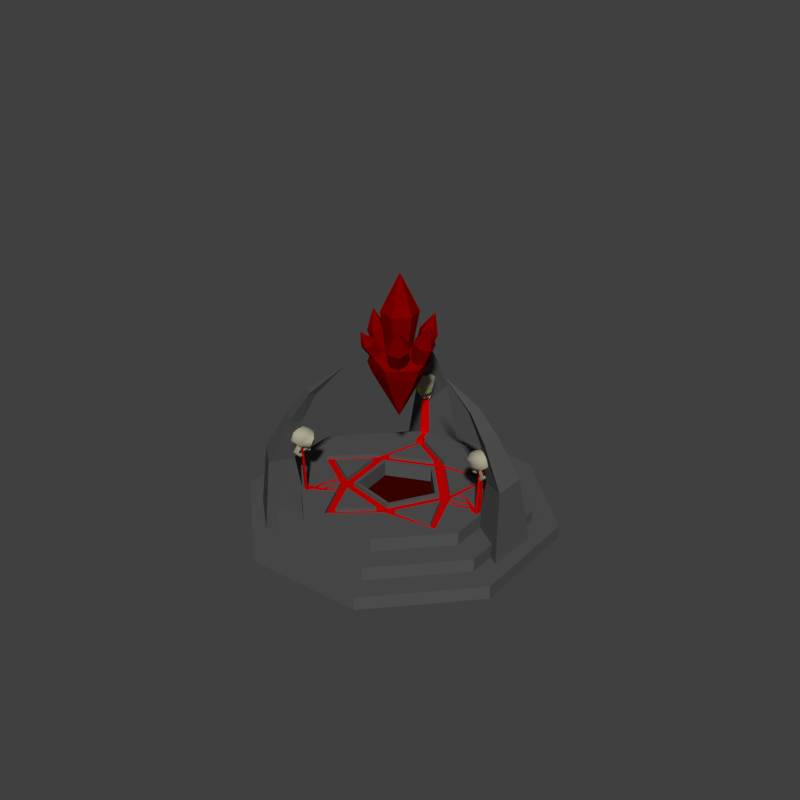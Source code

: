 # Source: Blood_altar_1.blend  (saved by Blender 3.3.6; exported with 4.5.12 LTS)
import bpy
from mathutils import Matrix  # noqa: F401  (used for matrix-valued properties, if any)

bpy.ops.wm.read_factory_settings(use_empty=True)
scene = bpy.context.scene
scene.name = 'Scene'

# ---- collections
col_collection_1 = bpy.data.collections.new('Collection 1'); scene.collection.children.link(col_collection_1)

# ---- materials (node trees are filled in below, after node groups)
mat_material_002 = bpy.data.materials.new('Material.002')
mat_material_002.alpha_threshold = 0.0
mat_material_002.use_transparent_shadow = False
mat_material_002.diffuse_color = (0.09084, 0.09084, 0.09084, 1.0)
mat_material_002.roughness = 0.5
mat_material_002.specular_intensity = 0.1649
mat_material_002.line_color = (0.0, 0.0, 0.0, 1.0)
mat_material_001 = bpy.data.materials.new('Material.001')
mat_material_001.alpha_threshold = 0.0
mat_material_001.use_transparent_shadow = False
mat_material_001.diffuse_color = (0.2203, 0.0, 0.0, 1.0)
mat_material_001.roughness = 0.5
mat_material_001.specular_intensity = 1.0
mat_material_001.line_color = (0.0, 0.0, 0.0, 0.7751)
mat_blood = bpy.data.materials.new('Blood')
mat_blood.alpha_threshold = 0.0
mat_blood.use_transparent_shadow = False
mat_blood.diffuse_color = (0.6117, 0.0, 0.0, 1.0)
mat_blood.roughness = 0.5
mat_blood.specular_intensity = 0.1784
mat_blood.line_color = (0.0, 0.0, 0.0, 1.0)
mat_black = bpy.data.materials.new('black')
mat_black.alpha_threshold = 0.0
mat_black.use_transparent_shadow = False
mat_black.diffuse_color = (0.05495, 0.001066, 0.0, 1.0)
mat_black.roughness = 0.5
mat_black.specular_intensity = 0.06757
mat_bone = bpy.data.materials.new('Bone')
mat_bone.alpha_threshold = 0.0
mat_bone.use_transparent_shadow = False
mat_bone.diffuse_color = (0.4109, 0.3859, 0.2789, 1.0)
mat_bone.roughness = 0.5
mat_bone.specular_intensity = 0.0
mat_bone.line_color = (0.0, 0.0, 0.0, 1.0)
mat_eyes = bpy.data.materials.new('eyes')
mat_eyes.alpha_threshold = 0.0
mat_eyes.use_transparent_shadow = False
mat_eyes.diffuse_color = (0.2187, 1.0, 0.0, 1.0)
mat_eyes.roughness = 0.5

# ---- material node trees

# ---- world
world_world = bpy.data.worlds.new('World'); scene.world = world_world
world_world.color = (0.05088, 0.05088, 0.05088)
world_world.use_sun_shadow = False
world_world.sun_shadow_jitter_overblur = 0.0
world_world.cycles.sampling_method = 'MANUAL'
world_world.cycles.sample_map_resolution = 256

# ---- meshes
me_circle_001 = bpy.data.meshes.new('Circle.001')
me_circle_001.from_pydata([(-0.53, 1.649, 4.87), (-0.6692, 2.763, 4.132), (-1.059, 2.637, 4.132), (-0.8076, 2.501, 3.998), (-0.7344, 3.357, 3.381), (-1.346, 3.159, 3.381), (-0.9364, 2.906, 3.153), (-0.7688, 4.05, 2.183), (-1.732, 3.738, 2.183), (-1.012, 3.143, 1.999), (-0.5078, 4.34, 0.1069), (-2.113, 3.82, 0.1069), (-0.9205, 2.848, 0.1069), (2.749, -0.2359, 0.1069), (4.122, 0.4573, 0.1069), (3.943, -1.221, 0.1069), (3.056, -0.2728, 1.999), (3.893, 0.1424, 2.183), (3.785, -0.8644, 2.183), (2.808, -0.245, 3.153), (3.206, 0.0262, 3.381), (3.138, -0.6133, 3.381), (2.386, -0.1978, 3.998), (2.612, -0.02346, 4.132), (2.569, -0.4309, 4.132), (1.495, -0.1042, 4.87), (-1.182, -0.9818, 4.87), (-2.137, -1.572, 4.132), (-1.86, -1.874, 4.132), (-1.841, -1.589, 3.998), (-2.65, -1.878, 3.381), (-2.216, -2.352, 3.381), (-2.156, -1.874, 3.153), (-3.267, -2.198, 2.183), (-2.582, -2.944, 2.183), (-2.34, -2.042, 1.999), (-3.638, -2.081, 0.1069), (-2.498, -3.325, 0.1069), (-2.11, -1.836, 0.1069)], [], [(3, 0, 1), (2, 0, 1), (2, 0, 3), (4, 6, 3, 1), (4, 5, 2, 1), (6, 5, 2, 3), (7, 9, 6, 4), (7, 8, 5, 4), (9, 8, 5, 6), (12, 10, 7, 9), (11, 10, 7, 8), (11, 12, 9, 8), (14, 13, 16, 17), (14, 15, 18, 17), (13, 15, 18, 16), (16, 17, 20, 19), (18, 17, 20, 21), (18, 16, 19, 21), (19, 20, 23, 22), (21, 20, 23, 24), (21, 19, 22, 24), (22, 23, 25), (24, 23, 25), (24, 22, 25), (27, 29, 26), (27, 28, 26), (29, 28, 26), (30, 32, 29, 27), (30, 31, 28, 27), (32, 31, 28, 29), (33, 35, 32, 30), (33, 34, 31, 30), (35, 34, 31, 32), (38, 36, 33, 35), (37, 36, 33, 34), (37, 38, 35, 34)])
me_circle_001.materials.append(mat_material_002)
me_circle_001.use_remesh_preserve_volume = False
me_circle_001.use_remesh_preserve_attributes = False
me_circle_001.use_mirror_vertex_groups = False
me_circle_001.update()
me_circle_002 = bpy.data.meshes.new('Circle.002')
me_circle_002.from_pydata([(0.14, 0.1452, 0.3168), (0.1928, -0.05188, 0.3168), (0.04858, -0.1961, 0.3168), (-0.1485, -0.1433, 0.3168), (-0.2013, 0.05372, 0.3168), (-0.05702, 0.198, 0.3168), (0.2884, -0.07749, 0.8697), (0.21, 0.2151, 0.8697), (0.07419, -0.2917, 0.8697), (-0.2184, -0.2133, 0.8697), (-0.2968, 0.07933, 0.8697), (-0.08262, 0.2935, 0.8697), (-0.004217, 0.0009199, 1.487), (0.6249, -0.0639, 0.8121), (0.4429, 0.1456, 0.5282), (0.33, 0.01538, 0.5584), (0.3731, -0.1491, 0.5173), (0.5291, -0.1834, 0.4459), (0.5989, 0.1112, 0.4568), (0.642, -0.05327, 0.4156), (0.3151, 0.1479, 0.1924), (0.2315, 0.05144, 0.2148), (0.2634, -0.07041, 0.1843), (0.3789, -0.09584, 0.1314), (0.4626, 0.0005853, 0.109), (0.4307, 0.1224, 0.1395), (-0.3064, 0.07981, 0.1906), (-0.2774, -0.03147, 0.1974), (-0.3567, -0.1129, 0.1789), (-0.4651, -0.08311, 0.1536), (-0.4941, 0.02816, 0.1469), (-0.4148, 0.1096, 0.1654), (-0.3114, -0.0419, 0.5148), (-0.3506, 0.1083, 0.5056), (-0.4185, -0.1519, 0.4898), (-0.5648, -0.1116, 0.4557), (-0.604, 0.0386, 0.4465), (-0.4969, 0.1486, 0.4715), (-0.5297, -0.001653, 0.7892), (-0.5685, 0.5241, 0.5874), (-0.3893, 0.5226, 0.3677), (-0.4659, 0.4275, 0.3414), (-0.4657, 0.3253, 0.4133), (-0.3888, 0.3183, 0.5116), (-0.3125, 0.5156, 0.466), (-0.3122, 0.4134, 0.5379), (-0.1786, 0.3637, 0.1527), (-0.2354, 0.2933, 0.1332), (-0.2352, 0.2176, 0.1865), (-0.1783, 0.2124, 0.2593), (-0.1216, 0.2829, 0.2788), (-0.1217, 0.3585, 0.2255), (0.1949, -0.1092, 0.1992), (0.286, -0.1923, 0.125), (0.2441, -0.3224, 0.07957), (0.1111, -0.3693, 0.1084), (0.01994, -0.2862, 0.1827), (0.06184, -0.1561, 0.2281), (0.4623, -0.3358, 0.4532), (0.3393, -0.2235, 0.5534), (0.4058, -0.5114, 0.3918), (0.2261, -0.5747, 0.4308), (0.1031, -0.4625, 0.531), (0.1597, -0.2869, 0.5923), (0.4124, -0.559, 0.8303), (0.2881, 0.4916, 0.7751), (0.1192, 0.5012, 0.4653), (0.09095, 0.3567, 0.5153), (0.2074, 0.2542, 0.5267), (0.3521, 0.2963, 0.4881), (0.2638, 0.5433, 0.4268), (0.3803, 0.4409, 0.4382), (0.09692, 0.3818, 0.17), (0.07602, 0.2748, 0.2069), (0.1623, 0.1989, 0.2154), (0.2694, 0.2301, 0.1869), (0.2903, 0.3371, 0.1499), (0.2041, 0.413, 0.1414), (-0.09774, -0.2632, 0.2771), (-0.08583, -0.3939, 0.2543), (-0.1413, -0.4453, 0.2126), (-0.2233, -0.4203, 0.2014), (-0.2352, -0.2897, 0.2242), (-0.1797, -0.2383, 0.2659), (-0.1165, -0.5055, 0.464), (-0.1523, -0.4024, 0.5052), (-0.1915, -0.5749, 0.4076), (-0.3021, -0.5412, 0.3925), (-0.3378, -0.4381, 0.4338), (-0.2629, -0.3687, 0.4901), (-0.2866, -0.5747, 0.6546), (-0.1413, 0.4766, 0.06983), (-0.4896, 0.1284, 0.06983), (-0.3621, -0.3473, 0.06983), (0.1136, -0.4748, 0.06983), (0.4618, -0.1265, 0.06983), (0.3344, 0.3492, 0.06983), (0.287, 0.3018, -0.1102), (-0.124, 0.4119, -0.1102), (-0.4249, 0.1111, -0.1102), (-0.3148, -0.3, -0.1102), (0.09627, -0.4101, -0.1102), (0.3972, -0.1092, -0.1102), (-0.01387, 0.0009199, -0.8902)], [], [(1, 0, 7, 6), (2, 1, 6, 8), (3, 2, 8, 9), (4, 3, 9, 10), (5, 4, 10, 11), (0, 5, 11, 7), (6, 7, 12), (8, 6, 12), (9, 8, 12), (10, 9, 12), (11, 10, 12), (7, 11, 12), (18, 14, 13), (14, 15, 13), (15, 16, 13), (16, 17, 13), (17, 19, 13), (19, 18, 13), (25, 20, 14, 18), (20, 21, 15, 14), (21, 22, 16, 15), (22, 23, 17, 16), (23, 24, 19, 17), (24, 25, 18, 19), (27, 26, 33, 32), (28, 27, 32, 34), (29, 28, 34, 35), (30, 29, 35, 36), (31, 30, 36, 37), (26, 31, 37, 33), (32, 33, 38), (34, 32, 38), (35, 34, 38), (36, 35, 38), (37, 36, 38), (33, 37, 38), (44, 40, 39), (40, 41, 39), (41, 42, 39), (42, 43, 39), (43, 45, 39), (45, 44, 39), (51, 46, 40, 44), (46, 47, 41, 40), (47, 48, 42, 41), (48, 49, 43, 42), (49, 50, 45, 43), (50, 51, 44, 45), (53, 52, 59, 58), (54, 53, 58, 60), (55, 54, 60, 61), (56, 55, 61, 62), (57, 56, 62, 63), (52, 57, 63, 59), (58, 59, 64), (60, 58, 64), (61, 60, 64), (62, 61, 64), (63, 62, 64), (59, 63, 64), (70, 66, 65), (66, 67, 65), (67, 68, 65), (68, 69, 65), (69, 71, 65), (71, 70, 65), (77, 72, 66, 70), (72, 73, 67, 66), (73, 74, 68, 67), (74, 75, 69, 68), (75, 76, 71, 69), (76, 77, 70, 71), (79, 78, 85, 84), (80, 79, 84, 86), (81, 80, 86, 87), (82, 81, 87, 88), (83, 82, 88, 89), (78, 83, 89, 85), (84, 85, 90), (86, 84, 90), (87, 86, 90), (88, 87, 90), (89, 88, 90), (85, 89, 90), (91, 96, 97, 98), (91, 92, 99, 98), (92, 93, 100, 99), (93, 94, 101, 100), (94, 95, 102, 101), (95, 96, 97, 102), (98, 97, 103), (98, 99, 103), (99, 100, 103), (100, 101, 103), (101, 102, 103), (102, 97, 103), (29, 30, 92, 93), (30, 31, 92), (28, 29, 93), (81, 94, 93), (81, 82, 93), (80, 81, 94), (54, 95, 94), (54, 55, 94), (55, 80, 94), (55, 79, 80), (55, 56, 79), (28, 93, 82), (27, 28, 82), (27, 82, 83), (46, 91, 47), (47, 91, 92), (31, 47, 92), (77, 96, 91), (72, 77, 91), (46, 51, 91), (51, 72, 91), (31, 48, 47), (26, 48, 31), (51, 73, 72), (76, 96, 77), (24, 96, 95), (24, 25, 96), (20, 25, 96), (75, 96, 76), (20, 96, 75), (23, 24, 95), (53, 54, 95), (23, 53, 95), (50, 73, 51), (5, 50, 49), (4, 5, 49), (26, 49, 48), (4, 49, 26), (4, 26, 27), (3, 4, 27), (3, 27, 83), (56, 57, 79), (57, 78, 79), (3, 83, 78), (2, 3, 78), (2, 78, 57), (5, 73, 50), (0, 73, 5), (0, 74, 73), (20, 75, 74), (20, 74, 21), (0, 21, 74), (22, 53, 23), (22, 52, 53), (21, 52, 22), (0, 52, 21), (0, 1, 52), (1, 57, 52), (1, 2, 57)])
me_circle_002.materials.append(mat_material_001)
me_circle_002.use_remesh_preserve_volume = False
me_circle_002.use_remesh_preserve_attributes = False
me_circle_002.use_mirror_vertex_groups = False
me_circle_002.update()
me_circle_004 = bpy.data.meshes.new('Circle.004')
me_circle_004.from_pydata([(0.5443, 0.2069, 0.006901), (0.6862, 0.006523, 0.006901), (0.4631, -0.09604, 0.006901), (-0.4491, 0.1484, 0.006901), (-0.591, 0.3487, 0.006901), (-0.3679, 0.4513, 0.006901), (0.4802, 0.5149, 7.342), (0.5795, 0.3746, 7.342), (0.4233, 0.3028, 7.342), (-0.2152, 0.4739, 7.342), (-0.3145, 0.6142, 7.342), (-0.1584, 0.686, 7.342)], [], [(1, 0, 6, 7), (2, 1, 7, 8), (3, 2, 8, 9), (4, 3, 9, 10), (5, 4, 10, 11), (5, 0, 6, 11)])
me_circle_004.materials.append(mat_blood)
me_circle_004.use_remesh_preserve_volume = False
me_circle_004.use_remesh_preserve_attributes = False
me_circle_004.use_mirror_vertex_groups = False
me_circle_004.update()
me_circle_005 = bpy.data.meshes.new('Circle.005')
me_circle_005.from_pydata([(0.5443, 0.2069, 0.006901), (0.6862, 0.006523, 0.006901), (0.4631, -0.09604, 0.006901), (-0.4491, 0.1484, 0.006901), (-0.591, 0.3487, 0.006901), (-0.3679, 0.4513, 0.006901), (0.4802, 0.5149, 7.342), (0.5795, 0.3746, 7.342), (0.4233, 0.3028, 7.342), (-0.2152, 0.4739, 7.342), (-0.3145, 0.6142, 7.342), (-0.1584, 0.686, 7.342)], [], [(1, 0, 6, 7), (2, 1, 7, 8), (3, 2, 8, 9), (4, 3, 9, 10), (5, 4, 10, 11), (5, 0, 6, 11)])
me_circle_005.materials.append(mat_blood)
me_circle_005.use_remesh_preserve_volume = False
me_circle_005.use_remesh_preserve_attributes = False
me_circle_005.use_mirror_vertex_groups = False
me_circle_005.update()
me_circle_003 = bpy.data.meshes.new('Circle.003')
me_circle_003.from_pydata([(0.5443, 0.2069, 0.006901), (0.6862, 0.006523, 0.006901), (0.4631, -0.09604, 0.006901), (-0.4491, 0.1484, 0.006901), (-0.591, 0.3487, 0.006901), (-0.3679, 0.4513, 0.006901), (0.4802, 0.5149, 7.342), (0.5795, 0.3746, 7.342), (0.4233, 0.3028, 7.342), (-0.2152, 0.4739, 7.342), (-0.3145, 0.6142, 7.342), (-0.1584, 0.686, 7.342)], [], [(1, 0, 6, 7), (2, 1, 7, 8), (3, 2, 8, 9), (4, 3, 9, 10), (5, 4, 10, 11), (5, 0, 6, 11)])
me_circle_003.materials.append(mat_blood)
me_circle_003.use_remesh_preserve_volume = False
me_circle_003.use_remesh_preserve_attributes = False
me_circle_003.use_mirror_vertex_groups = False
me_circle_003.update()
me_plane_001 = bpy.data.meshes.new('Plane.001')
me_plane_001.from_pydata([(1.0, 1.0, 0.0), (1.0, -1.0, 0.0), (-1.0, -1.0, 0.0), (-1.0, 1.0, 0.0), (0.004656, -3.252, 8.05e-08), (-1.497, -2.962, 7.721e-08), (-1.597, -5.289, 1.84e-07), (-1.06, -4.626, 1.536e-07), (0.6572, -2.121, 3.861e-08), (1.468, -3.414, 9.794e-08), (0.6799, -4.063, 1.263e-07), (1.64, -4.093, 1.456e-07), (1.356, -4.939, 1.74e-07), (1.356, -4.939, -0.1789), (1.64, -4.093, -0.1789), (0.6799, -4.063, -0.1789), (1.468, -3.414, -0.1789), (0.6572, -2.121, -0.1789), (-1.06, -4.626, -0.1789), (-1.597, -5.289, -0.1789), (-1.497, -2.962, -0.1789), (0.004656, -3.252, -0.1789), (-1.0, 1.0, -0.1789), (-1.0, -1.0, -0.1789), (1.0, -1.0, -0.1789), (1.0, 1.0, -0.1789), (1.356, -4.939, -1.949), (0.6799, -4.063, -1.949), (0.004656, -3.252, -1.949), (-1.06, -4.626, -1.949), (-1.597, -5.289, -1.949), (1.471, -4.592, -0.01283), (1.471, -4.592, -2.015), (0.7854, -3.681, -2.015), (0.02136, -2.763, -2.015), (-1.183, -4.319, -2.015), (-1.579, -4.891, -2.015), (-1.579, -4.891, -0.01283)], [], [(0, 3, 2, 1), (7, 4, 5), (8, 2, 5), (4, 8, 5), (8, 1, 2), (8, 4, 10, 9), (9, 10, 12, 11), (9, 11, 14, 16), (12, 10, 15, 13), (8, 9, 16, 17), (10, 4, 21, 15), (1, 8, 17, 24), (4, 7, 18, 21), (5, 2, 23, 20), (2, 3, 22, 23), (3, 0, 25, 22), (0, 1, 24, 25), (23, 22, 25, 24), (20, 21, 18), (20, 23, 17), (20, 17, 21), (23, 24, 17), (15, 21, 17, 16), (13, 15, 16, 14), (5, 6, 7), (5, 20, 19, 6), (18, 19, 20), (15, 13, 26, 27), (21, 15, 27, 28), (18, 21, 28, 29), (19, 18, 29, 30), (26, 13, 31, 32), (27, 26, 32, 33), (28, 27, 33, 34), (29, 28, 34, 35), (30, 29, 35, 36), (19, 30, 36, 37)])
me_plane_001.materials.append(mat_blood)
me_plane_001.use_remesh_preserve_volume = False
me_plane_001.use_remesh_preserve_attributes = False
me_plane_001.use_mirror_vertex_groups = False
me_plane_001.update()
me_plane_000 = bpy.data.meshes.new('Plane.000')
me_plane_000.from_pydata([(1.071, 1.014, 0.0), (1.0, -1.0, 0.0), (-1.0, -1.0, 0.0), (-1.329, 1.003, 0.0), (-0.5555, -2.754, 8.05e-08), (-2.057, -2.682, 7.721e-08), (-3.068, -5.008, 1.84e-07), (-2.157, -5.008, 1.84e-07), (-2.864, -5.55, 2.384e-07), (-2.316, -5.734, 2.384e-07), (-1.589, -4.346, 1.536e-07), (-0.4931, -5.687, 1.911e-07), (-0.7242, -6.221, 2.156e-07), (0.4147, -7.602, 2.521e-07), (0.03697, -7.768, 2.695e-07), (0.5715, -9.753, 3.204e-07), (0.8026, -9.726, 3.129e-07), (-3.195, -6.835, 2.98e-07), (-2.831, -6.958, 2.98e-07), (-3.503, -7.865, 3.502e-07), (-3.304, -7.972, 3.502e-07), (0.09697, -1.841, 3.861e-08), (0.9077, -3.134, 9.794e-08), (0.2442, -3.752, 1.263e-07), (1.766, -4.365, 1.456e-07), (0.8892, -4.596, 1.74e-07), (1.59, -6.321, 2.355e-07), (2.209, -6.158, 2.155e-07), (-2.574, -6.346, 2.682e-07), (-2.137, -7.665, 2.98e-07), (-1.865, -7.472, 2.831e-07), (-1.892, -8.611, 3.353e-07), (-1.82, -8.652, 3.278e-07), (1.631, -8.413, 2.916e-07), (2.062, -8.299, 2.776e-07), (2.376, -9.538, 3.278e-07), (2.103, -9.578, 3.427e-07), (2.306, -7.642, 2.466e-07), (3.233, -8.37, 2.787e-07), (2.996, -8.645, 2.948e-07), (3.389, -9.389, 3.278e-07), (3.168, -9.423, 3.353e-07), (3.168, -9.423, -0.1789), (3.389, -9.389, -0.1789), (2.996, -8.645, -0.1789), (3.233, -8.37, -0.1789), (2.306, -7.642, -0.1789), (2.103, -9.578, -0.1789), (2.376, -9.538, -0.1789), (2.062, -8.299, -0.1789), (1.631, -8.413, -0.1789), (-1.82, -8.652, -0.1789), (-1.892, -8.611, -0.1789), (-1.865, -7.472, -0.1789), (-2.137, -7.665, -0.1789), (-2.574, -6.346, -0.1789), (2.209, -6.158, -0.1789), (1.59, -6.321, -0.1789), (0.8892, -4.596, -0.1789), (1.766, -4.365, -0.1789), (0.2442, -3.752, -0.1789), (0.9077, -3.134, -0.1789), (0.09697, -1.841, -0.1789), (-3.304, -7.972, -0.1789), (-3.503, -7.865, -0.1789), (-2.831, -6.958, -0.1789), (-3.195, -6.835, -0.1789), (0.8026, -9.726, -0.1789), (0.5715, -9.753, -0.1789), (0.03697, -7.768, -0.1789), (0.4147, -7.602, -0.1789), (-0.7242, -6.221, -0.1789), (-0.4931, -5.687, -0.1789), (-1.589, -4.346, -0.1789), (-2.316, -5.734, -0.1789), (-2.864, -5.55, -0.1789), (-2.157, -5.008, -0.1789), (-3.068, -5.008, -0.1789), (-2.057, -2.682, -0.1789), (-0.5555, -2.754, -0.1789), (-1.329, 1.003, -0.1789), (-1.0, -1.0, -0.1789), (1.0, -1.0, -0.1789), (1.071, 1.014, -0.1789), (3.168, -9.423, 3.353e-07), (3.168, -9.423, -1.636), (3.389, -9.389, -1.636), (2.103, -9.578, -1.636), (2.376, -9.538, -1.636), (-1.82, -8.652, -1.636), (-1.892, -8.611, -1.636), (-3.304, -7.972, -1.636), (-3.503, -7.865, -1.636), (0.8026, -9.726, -1.636), (0.5715, -9.753, -1.636), (3.138, -9.27, -0.1789), (3.359, -9.237, -0.1789), (2.074, -9.425, -0.1789), (2.346, -9.385, -0.1789), (-1.85, -8.5, -0.1789), (-1.922, -8.459, -0.1789), (-3.334, -7.819, -0.1789), (-3.533, -7.712, -0.1789), (0.7727, -9.573, -0.1789), (0.5416, -9.6, -0.1789), (3.359, -9.237, -1.636), (3.138, -9.27, -1.636), (2.346, -9.385, -1.636), (2.074, -9.425, -1.636), (-1.85, -8.5, -1.636), (-1.922, -8.459, -1.636), (-3.334, -7.819, -1.636), (-3.533, -7.712, -1.636), (0.7727, -9.573, -1.636), (0.5416, -9.6, -1.636)], [], [(0, 3, 2, 1), (7, 6, 8, 9), (10, 5, 6), (7, 10, 6), (10, 4, 5), (10, 7, 12, 11), (11, 12, 14, 13), (13, 14, 15, 16), (18, 17, 19, 20), (21, 2, 5), (4, 21, 5), (21, 1, 2), (21, 4, 23, 22), (22, 23, 25, 24), (24, 25, 26, 27), (28, 8, 17), (18, 28, 17), (28, 9, 8), (28, 18, 29, 30), (30, 29, 31, 32), (34, 33, 36, 35), (37, 26, 33), (34, 37, 33), (37, 27, 26), (37, 34, 39, 38), (38, 39, 84, 40), (38, 40, 43, 45), (40, 84, 42, 43), (41, 39, 44, 42), (37, 38, 45, 46), (39, 34, 49, 44), (27, 37, 46, 56), (34, 35, 48, 49), (35, 36, 47, 48), (36, 33, 50, 47), (33, 26, 57, 50), (30, 32, 51, 53), (32, 31, 52, 51), (31, 29, 54, 52), (28, 30, 53, 55), (29, 18, 65, 54), (9, 28, 55, 74), (24, 27, 56, 59), (26, 25, 58, 57), (22, 24, 59, 61), (25, 23, 60, 58), (21, 22, 61, 62), (23, 4, 79, 60), (1, 21, 62, 82), (18, 20, 63, 65), (20, 19, 64, 63), (19, 17, 66, 64), (17, 8, 75, 66), (13, 16, 67, 70), (16, 15, 68, 67), (15, 14, 69, 68), (11, 13, 70, 72), (14, 12, 71, 69), (10, 11, 72, 73), (12, 7, 76, 71), (4, 10, 73, 79), (7, 9, 74, 76), (8, 6, 77, 75), (6, 5, 78, 77), (5, 2, 81, 78), (2, 3, 80, 81), (3, 0, 83, 80), (0, 1, 82, 83), (81, 80, 83, 82), (75, 77, 76, 74), (77, 78, 73), (77, 73, 76), (78, 79, 73), (71, 76, 73, 72), (69, 71, 72, 70), (68, 69, 70, 67), (64, 66, 65, 63), (78, 81, 62), (78, 62, 79), (81, 82, 62), (60, 79, 62, 61), (58, 60, 61, 59), (57, 58, 59, 56), (66, 75, 55), (66, 55, 65), (75, 74, 55), (54, 65, 55, 53), (52, 54, 53, 51), (47, 50, 49, 48), (50, 57, 46), (50, 46, 49), (57, 56, 46), (44, 49, 46, 45), (42, 44, 45, 43), (42, 43, 86, 85), (47, 48, 88, 87), (52, 51, 89, 90), (64, 63, 91, 92), (68, 67, 93, 94), (43, 42, 95, 96), (48, 47, 97, 98), (51, 52, 100, 99), (63, 64, 102, 101), (67, 68, 104, 103), (86, 43, 96, 105), (85, 86, 105, 106), (42, 85, 106, 95), (88, 48, 98, 107), (87, 88, 107, 108), (47, 87, 108, 97), (89, 51, 99, 109), (90, 89, 109, 110), (52, 90, 110, 100), (91, 63, 101, 111), (92, 91, 111, 112), (64, 92, 112, 102), (93, 67, 103, 113), (94, 93, 113, 114), (68, 94, 114, 104)])
me_plane_000.materials.append(mat_blood)
me_plane_000.use_remesh_preserve_volume = False
me_plane_000.use_remesh_preserve_attributes = False
me_plane_000.use_mirror_vertex_groups = False
me_plane_000.update()
me_plane_004 = bpy.data.meshes.new('Plane.004')
me_plane_004.from_pydata([(1.112, 0.9928, 0.0), (1.0, -1.0, 0.0), (-1.0, -1.0, 0.0), (-1.166, 0.9761, 0.0), (-0.5555, -2.754, 8.05e-08), (-2.057, -2.682, 7.721e-08), (-3.068, -5.008, 1.84e-07), (-2.157, -5.008, 1.84e-07), (-3.976, -7.232, 2.399e-07), (-3.398, -7.232, 2.399e-07), (-1.589, -4.346, 1.536e-07), (-0.5093, -6.074, 1.911e-07), (-0.7404, -6.607, 2.156e-07), (0.4516, -8.24, 2.521e-07), (0.07386, -8.406, 2.695e-07), (0.2828, -10.5, 3.329e-07), (0.4958, -10.41, 3.231e-07), (-4.105, -9.399, 3.006e-07), (-3.785, -8.629, 3.006e-07), (-3.763, -10.5, 3.824e-07), (-3.536, -10.5, 3.824e-07), (0.09697, -1.841, 3.861e-08), (0.9077, -3.134, 9.794e-08), (0.2442, -3.752, 1.263e-07), (1.766, -4.365, 1.456e-07), (0.8892, -4.596, 1.74e-07), (1.491, -6.688, 2.355e-07), (2.11, -6.524, 2.155e-07), (-3.446, -7.894, 2.703e-07), (-2.651, -9.023, 2.98e-07), (-2.455, -8.752, 2.827e-07), (-1.999, -10.6, 3.466e-07), (-1.821, -10.6, 3.392e-07), (1.192, -7.951, 2.916e-07), (1.623, -7.837, 2.776e-07), (1.859, -9.734, 3.505e-07), (1.617, -9.866, 3.654e-07), (1.867, -7.181, 2.466e-07), (2.794, -7.909, 2.787e-07), (2.557, -8.183, 2.948e-07), (2.953, -9.139, 3.651e-07), (2.756, -9.246, 3.8e-07), (2.756, -9.246, -0.1789), (2.953, -9.139, -0.1789), (2.557, -8.183, -0.1789), (2.794, -7.909, -0.1789), (1.867, -7.181, -0.1789), (1.617, -9.866, -0.1789), (1.859, -9.734, -0.1789), (1.623, -7.837, -0.1789), (1.192, -7.951, -0.1789), (-1.821, -10.6, -0.1789), (-1.999, -10.6, -0.1789), (-2.455, -8.752, -0.1789), (-2.651, -9.023, -0.1789), (-3.446, -7.894, -0.1789), (2.11, -6.524, -0.1789), (1.491, -6.688, -0.1789), (0.8892, -4.596, -0.1789), (1.766, -4.365, -0.1789), (0.2442, -3.752, -0.1789), (0.9077, -3.134, -0.1789), (0.09697, -1.841, -0.1789), (-3.536, -10.5, -0.1789), (-3.763, -10.5, -0.1789), (-3.785, -8.629, -0.1789), (-4.169, -8.629, -0.1789), (0.4958, -10.41, -0.1789), (0.2828, -10.5, -0.1789), (0.07386, -8.406, -0.1789), (0.4516, -8.24, -0.1789), (-0.7404, -6.607, -0.1789), (-0.5093, -6.074, -0.1789), (-1.589, -4.346, -0.1789), (-3.398, -7.232, -0.1789), (-3.976, -7.232, -0.1789), (-2.157, -5.008, -0.1789), (-3.068, -5.008, -0.1789), (-2.057, -2.682, -0.1789), (-0.5555, -2.754, -0.1789), (-1.166, 0.9761, -0.1789), (-1.0, -1.0, -0.1789), (1.0, -1.0, -0.1789), (1.112, 0.9928, -0.1789), (2.756, -9.246, -1.949), (2.953, -9.139, -1.949), (1.617, -9.866, -1.949), (1.859, -9.734, -1.949), (-1.821, -10.6, -1.949), (-1.999, -10.6, -1.949), (-3.536, -10.5, -1.949), (-3.763, -10.5, -1.949), (0.4958, -10.41, -1.949), (0.2828, -10.5, -1.949), (2.713, -9.099, -0.1789), (2.91, -8.993, -0.1789), (1.575, -9.72, -0.1789), (1.816, -9.587, -0.1789), (-1.864, -10.46, -0.1789), (-2.042, -10.46, -0.1789), (-3.579, -10.36, -0.1789), (-3.806, -10.36, -0.1789), (0.4529, -10.26, -0.1789), (0.24, -10.36, -0.1789), (2.91, -8.993, -1.949), (2.713, -9.099, -1.949), (1.816, -9.587, -1.949), (1.575, -9.72, -1.949), (-1.864, -10.46, -1.949), (-2.042, -10.46, -1.949), (-3.579, -10.36, -1.949), (-3.806, -10.36, -1.949), (0.4529, -10.26, -1.949), (0.24, -10.36, -1.949)], [], [(0, 3, 2, 1), (7, 6, 8, 9), (10, 5, 6), (7, 10, 6), (10, 4, 5), (10, 7, 12, 11), (11, 12, 14, 13), (13, 14, 15, 16), (18, 17, 19, 20), (21, 2, 5), (4, 21, 5), (21, 1, 2), (21, 4, 23, 22), (22, 23, 25, 24), (24, 25, 26, 27), (28, 8, 17), (18, 28, 17), (28, 9, 8), (28, 18, 29, 30), (30, 29, 31, 32), (34, 33, 36, 35), (37, 26, 33), (34, 37, 33), (37, 27, 26), (37, 34, 39, 38), (38, 39, 41, 40), (38, 40, 43, 45), (40, 41, 42, 43), (41, 39, 44, 42), (37, 38, 45, 46), (39, 34, 49, 44), (27, 37, 46, 56), (34, 35, 48, 49), (35, 36, 47, 48), (36, 33, 50, 47), (33, 26, 57, 50), (30, 32, 51, 53), (32, 31, 52, 51), (31, 29, 54, 52), (28, 30, 53, 55), (29, 18, 65, 54), (9, 28, 55, 74), (24, 27, 56, 59), (26, 25, 58, 57), (22, 24, 59, 61), (25, 23, 60, 58), (21, 22, 61, 62), (23, 4, 79, 60), (1, 21, 62, 82), (18, 20, 63, 65), (20, 19, 64, 63), (19, 17, 66, 64), (17, 8, 75, 66), (13, 16, 67, 70), (16, 15, 68, 67), (15, 14, 69, 68), (11, 13, 70, 72), (14, 12, 71, 69), (10, 11, 72, 73), (12, 7, 76, 71), (4, 10, 73, 79), (7, 9, 74, 76), (8, 6, 77, 75), (6, 5, 78, 77), (5, 2, 81, 78), (2, 3, 80, 81), (3, 0, 83, 80), (0, 1, 82, 83), (81, 80, 83, 82), (75, 77, 76, 74), (77, 78, 73), (77, 73, 76), (78, 79, 73), (71, 76, 73, 72), (69, 71, 72, 70), (68, 69, 70, 67), (64, 66, 65, 63), (78, 81, 62), (78, 62, 79), (81, 82, 62), (60, 79, 62, 61), (58, 60, 61, 59), (57, 58, 59, 56), (66, 75, 55), (66, 55, 65), (75, 74, 55), (54, 65, 55, 53), (52, 54, 53, 51), (47, 50, 49, 48), (50, 57, 46), (50, 46, 49), (57, 56, 46), (44, 49, 46, 45), (42, 44, 45, 43), (42, 43, 85, 84), (47, 48, 87, 86), (52, 51, 88, 89), (64, 63, 90, 91), (68, 67, 92, 93), (43, 42, 94, 95), (48, 47, 96, 97), (51, 52, 99, 98), (63, 64, 101, 100), (67, 68, 103, 102), (85, 43, 95, 104), (84, 85, 104, 105), (42, 84, 105, 94), (87, 48, 97, 106), (86, 87, 106, 107), (47, 86, 107, 96), (88, 51, 98, 108), (89, 88, 108, 109), (52, 89, 109, 99), (90, 63, 100, 110), (91, 90, 110, 111), (64, 91, 111, 101), (92, 67, 102, 112), (93, 92, 112, 113), (68, 93, 113, 103)])
me_plane_004.materials.append(mat_blood)
me_plane_004.use_remesh_preserve_volume = False
me_plane_004.use_remesh_preserve_attributes = False
me_plane_004.use_mirror_vertex_groups = False
me_plane_004.update()
me_plane = bpy.data.meshes.new('Plane')
me_plane.from_pydata([(-3.932e-06, -0.3594, -0.04424), (-0.3762, -0.09147, -0.04424), (-0.2325, 0.3508, -0.04424), (0.2293, 0.3464, -0.04424), (0.3711, -0.0898, -0.04424), (0.4328, -0.1098, -0.04424), (0.2675, 0.3989, -0.04424), (-0.2643, 0.3945, -0.04424), (-0.4276, -0.1082, -0.04424), (-3.928e-06, -0.4243, -0.04424), (-0.1886, -0.1515, -0.04424), (-0.1324, -0.1515, -0.04424), (0.1324, -0.1515, -0.04424), (0.1887, -0.1515, -0.04424), (0.1713, -0.2049, -0.04424), (0.115, -0.2049, -0.04424), (-0.115, -0.2049, -0.04424), (-0.1712, -0.2049, -0.04424), (0.2597, 0.06739, -0.04424), (0.277, 0.1209, -0.04424), (0.2315, 0.1539, -0.04424), (0.2142, 0.1003, -0.04424), (-0.2145, 0.1003, -0.04424), (-0.2317, 0.1539, -0.04424), (-0.2773, 0.1209, -0.04424), (-0.26, 0.06739, -0.04424), (-0.04546, 0.289, -0.04424), (-1.146e-05, 0.3221, -0.04424), (0.04552, 0.2891, -0.04424), (2.917e-05, 0.256, -0.04424), (0.4328, -0.1098, -0.06389), (0.277, 0.1209, -0.06389), (0.3711, -0.0898, -0.06389), (0.2597, 0.06739, -0.06389), (0.2315, 0.1539, -0.06389), (0.04552, 0.2891, -0.06389), (0.2142, 0.1003, -0.06389), (2.917e-05, 0.256, -0.06389), (-0.2643, 0.3945, -0.06389), (-1.146e-05, 0.3221, -0.06389), (-0.2325, 0.3508, -0.06389), (-0.04546, 0.289, -0.06389), (0.1713, -0.2049, -0.06389), (0.115, -0.2049, -0.06389), (-0.115, -0.2049, -0.06389), (-0.1324, -0.1515, -0.06389), (0.1324, -0.1515, -0.06389), (0.1887, -0.1515, -0.06389), (-0.3762, -0.09147, -0.06389), (-0.1886, -0.1515, -0.06389), (-0.4276, -0.1082, -0.06389), (-0.1712, -0.2049, -0.06389), (-0.26, 0.06739, -0.06389), (-0.2773, 0.1209, -0.06389), (-0.2145, 0.1003, -0.06389), (-0.2317, 0.1539, -0.06389), (0.2293, 0.3464, -0.06389), (0.2675, 0.3989, -0.06389), (-3.928e-06, -0.4243, -0.06389), (-3.932e-06, -0.3594, -0.06389), (-0.4668, -0.4421, -0.1763), (-0.6602, 0.02477, -0.1763), (-0.4668, 0.4916, -0.1763), (-2.667e-08, 0.685, -0.1763), (0.4668, 0.4916, -0.1763), (0.6602, 0.02477, -0.1763), (0.4668, -0.4421, -0.1763), (2.304e-07, -0.6354, -0.1763), (-0.4668, -0.4421, -0.1103), (-0.6602, 0.02477, -0.1103), (-0.4668, 0.4916, -0.1103), (-2.667e-08, 0.685, -0.1103), (0.4668, 0.4916, -0.1103), (0.6602, 0.02477, -0.1103), (0.4668, -0.4421, -0.1103), (2.304e-07, -0.6354, -0.1103), (-0.3735, -0.3487, -0.1103), (-0.5282, 0.02477, -0.1103), (-0.3735, 0.3982, -0.1103), (-2.07e-08, 0.5529, -0.1103), (0.3735, 0.3982, -0.1103), (0.5282, 0.02477, -0.1103), (0.3735, -0.3487, -0.1103), (1.85e-07, -0.5034, -0.1103), (-0.5282, 0.02477, -0.04424), (-0.3735, -0.3487, -0.04424), (-0.3735, 0.3982, -0.04424), (-2.07e-08, 0.5529, -0.04424), (0.3735, 0.3982, -0.04424), (0.5282, 0.02477, -0.04424), (0.3735, -0.3487, -0.04424), (1.85e-07, -0.5034, -0.04424), (-0.5602, -0.5354, -0.1763), (-0.7922, 0.02477, -0.1763), (-0.5602, 0.585, -0.1763), (-3.264e-08, 0.817, -0.1763), (0.5602, 0.585, -0.1763), (0.7922, 0.02477, -0.1763), (0.5602, -0.5354, -0.1763), (2.759e-07, -0.7675, -0.1763), (-0.7922, 0.02477, -0.2423), (-0.5602, -0.5354, -0.2423), (-0.5602, 0.585, -0.2423), (-3.264e-08, 0.817, -0.2423), (0.5602, 0.585, -0.2423), (0.7922, 0.02477, -0.2423), (0.5602, -0.5354, -0.2423), (2.759e-07, -0.7675, -0.2423), (0.1928, 0.09336, -0.04424), (2.186e-05, 0.2335, -0.04424), (-0.1191, -0.1332, -0.04424), (0.1191, -0.1332, -0.04424), (-0.193, 0.09336, -0.04424), (2.186e-05, 0.2335, -0.2407), (0.1928, 0.09336, -0.2407), (-0.1191, -0.1332, -0.2407), (0.1191, -0.1332, -0.2407), (-0.193, 0.09336, -0.2407), (0.1928, 0.09336, -0.1228), (2.186e-05, 0.2335, -0.1228), (-0.1191, -0.1332, -0.1228), (0.1191, -0.1332, -0.1228), (-0.193, 0.09336, -0.1228)], [], [(19, 5, 30, 31), (18, 4, 32, 33), (28, 20, 34, 35), (29, 21, 36, 37), (27, 7, 38, 39), (26, 2, 40, 41), (14, 5, 30, 42), (16, 15, 43, 44), (12, 11, 45, 46), (13, 4, 32, 47), (10, 1, 48, 49), (17, 8, 50, 51), (25, 1, 48, 52), (24, 8, 50, 53), (29, 22, 54, 37), (26, 23, 55, 41), (28, 3, 56, 35), (27, 6, 57, 39), (20, 3, 56, 34), (19, 6, 57, 31), (23, 2, 40, 55), (24, 7, 38, 53), (14, 9, 58, 42), (17, 9, 58, 51), (15, 0, 59, 43), (16, 0, 59, 44), (21, 12, 46, 36), (22, 11, 45, 54), (25, 10, 49, 52), (18, 13, 47, 33), (30, 32, 33, 31), (30, 42, 47, 32), (42, 43, 46, 47), (33, 47, 46, 36), (31, 33, 36, 34), (31, 34, 56, 57), (34, 36, 37, 35), (35, 39, 57, 56), (35, 37, 41, 39), (38, 39, 41, 40), (37, 54, 55, 41), (38, 40, 55, 53), (52, 53, 55, 54), (48, 50, 53, 52), (45, 49, 52, 54), (44, 51, 49, 45), (48, 49, 51, 50), (43, 44, 45, 46), (42, 58, 59, 43), (51, 44, 59, 58), (60, 61, 69, 68), (62, 61, 69, 70), (63, 62, 70, 71), (64, 63, 71, 72), (65, 64, 72, 73), (66, 65, 73, 74), (67, 66, 74, 75), (67, 60, 68, 75), (68, 69, 77, 76), (70, 69, 77, 78), (71, 70, 78, 79), (72, 71, 79, 80), (73, 72, 80, 81), (74, 73, 81, 82), (75, 74, 82, 83), (75, 68, 76, 83), (76, 77, 84, 85), (78, 77, 84, 86), (79, 78, 86, 87), (80, 79, 87, 88), (81, 80, 88, 89), (82, 81, 89, 90), (83, 82, 90, 91), (83, 76, 85, 91), (61, 60, 92, 93), (61, 62, 94, 93), (62, 63, 95, 94), (63, 64, 96, 95), (64, 65, 97, 96), (65, 66, 98, 97), (66, 67, 99, 98), (60, 67, 99, 92), (93, 92, 101, 100), (93, 94, 102, 100), (94, 95, 103, 102), (95, 96, 104, 103), (96, 97, 105, 104), (97, 98, 106, 105), (98, 99, 107, 106), (92, 99, 107, 101), (8, 85, 84), (9, 17, 85, 91), (8, 17, 85), (8, 24, 86, 84), (7, 24, 86), (7, 86, 87), (7, 27, 87), (6, 88, 87), (6, 87, 27), (6, 19, 89, 88), (5, 19, 89), (5, 89, 90), (5, 14, 90), (9, 91, 90, 14), (3, 20, 28), (2, 23, 26), (1, 10, 25), (0, 15, 16), (4, 13, 18), (21, 29, 109, 108), (11, 12, 111, 110), (22, 29, 109, 112), (12, 21, 108, 111), (11, 22, 112, 110), (108, 109, 113, 114), (110, 111, 116, 115), (112, 109, 113, 117), (111, 108, 114, 116), (110, 112, 117, 115), (119, 122, 120, 121, 118)])
me_plane.polygons.foreach_set('material_index', [2, 2, 2, 2, 2, 2, 2, 2, 2, 2, 2, 2, 2, 2, 2, 2, 2, 2, 2, 2, 2, 2, 2, 2, 2, 2, 2, 2, 2, 2, 1, 1, 1, 1, 1, 1, 1, 1, 1, 1, 1, 1, 1, 1, 1, 1, 1, 1, 1, 1, 2, 2, 2, 2, 2, 2, 2, 2, 2, 2, 2, 2, 2, 2, 2, 2, 2, 2, 2, 2, 2, 2, 2, 2, 2, 2, 2, 2, 2, 2, 2, 2, 2, 2, 2, 2, 2, 2, 2, 2, 2, 2, 2, 2, 2, 2, 2, 2, 2, 2, 2, 2, 2, 2, 2, 2, 2, 2, 2, 2, 2, 2, 2, 2, 2, 2, 2, 2, 2, 3])
me_plane.materials.append(None)
me_plane.materials.append(mat_blood)
me_plane.materials.append(mat_material_002)
me_plane.materials.append(mat_black)
me_plane.use_remesh_preserve_volume = False
me_plane.use_remesh_preserve_attributes = False
me_plane.use_mirror_vertex_groups = False
me_plane.update()
me_sphere_001 = bpy.data.meshes.new('Sphere.001')
me_sphere_001.from_pydata([(0.42, 0.02797, 0.809), (0.6833, 0.02797, 0.4978), (0.5833, 0.02797, -0.1202), (0.42, -0.172, -0.4202), (0.4755, 0.1455, -0.4202), (0.5694, 0.559, -0.1202), (0.6694, 0.559, 0.4978), (0.4755, 0.3455, 0.809), (0.1816, 0.559, 0.809), (0.2939, 0.9045, 0.4978), (0.2939, 0.9045, -0.1202), (0.1816, 0.359, -0.4202), (-0.1816, 0.359, -0.4202), (-0.2939, 0.9045, -0.1202), (-0.2939, 0.9045, 0.4978), (-0.1816, 0.559, 0.809), (-0.4755, 0.3455, 0.809), (-0.6694, 0.559, 0.4978), (-0.5694, 0.559, -0.1202), (-0.4755, 0.1455, -0.4202), (-0.441, -0.186, -0.4202), (-0.6042, 0.01398, -0.1202), (-0.7042, 0.01398, 0.4978), (-0.441, 0.01398, 0.809), (0.0, 0.0, 0.9021), (-0.3287, -0.3315, 0.809), (-0.7004, -0.5459, 0.4978), (-0.5867, -0.5446, -0.1202), (-0.3287, -0.5315, -0.4202), (-0.1816, -0.759, -0.4202), (-0.1816, -0.559, 0.809), (0.1816, -0.559, 0.809), (2.235e-07, -0.8045, 0.3376), (2.086e-07, -0.9045, -0.07147), (0.1816, -0.759, -0.4202), (0.3077, -0.5175, -0.4202), (0.5657, -0.5315, -0.1202), (0.6794, -0.5302, 0.4978), (0.3077, -0.3175, 0.809), (-8.742e-08, -0.2, -0.4784), (-0.0001684, 0.1287, -1.088), (0.3097, -0.1713, -1.202), (0.1851, -0.3789, -1.327), (-0.1782, -0.3812, -1.327), (-0.3267, -0.1873, -1.21), (-0.4411, 0.1079, -1.032), (-0.4778, 0.3916, -0.8608), (-0.184, 0.406, -0.8527), (0.1793, 0.4084, -0.8521), (0.4733, 0.3977, -0.8592), (0.4197, 0.1254, -1.023), (0.4201, 0.02214, -0.8519), (0.31, -0.2745, -1.03), (0.1855, -0.4821, -1.155), (-0.1778, -0.4844, -1.156), (-0.3263, -0.2905, -1.039), (0.42, -0.172, -0.6202), (-0.441, -0.186, -0.6202), (-0.3287, -0.5315, -0.6202), (-0.1816, -0.759, -0.6202), (0.1816, -0.759, -0.6202), (0.3077, -0.5175, -0.6202), (0.4732, 0.2453, -0.2036), (0.42, -0.1302, -0.1963), (-0.4407, 0.004666, -0.8605), (-0.4408, -0.1487, -0.2031), (-0.4779, 0.2383, -0.2033), (-0.3542, -0.2463, -0.6202), (-0.2644, -0.5227, -0.6202), (-0.1467, -0.7047, -0.6202), (0.1439, -0.7047, -0.6202), (0.2448, -0.5115, -0.6202), (0.3346, -0.2351, -0.6202), (0.3351, -0.03244, -0.8846), (0.2471, -0.2697, -1.027), (0.1474, -0.4359, -1.127), (-0.1432, -0.4377, -1.128), (-0.262, -0.2826, -1.034), (-0.3535, -0.04643, -0.8915), (6.728, -9.799, 2.647), (6.522, -9.855, 2.45), (6.357, -9.939, 2.337), (6.212, -10.18, 2.424), (6.274, -10.27, 2.61), (6.39, -10.36, 2.861), (6.095, -10.14, 2.955), (5.915, -9.982, 2.795), (5.808, -9.837, 2.672), (5.953, -9.6, 2.586), (6.16, -9.564, 2.639), (6.43, -9.58, 2.745), (6.855, -9.483, 3.321), (6.516, -9.374, 3.164), (6.806, -9.732, 2.671), (6.095, -10.08, 3.429), (6.38, -10.26, 3.602), (5.878, -10.03, 2.81), (5.745, -9.85, 2.657), (5.926, -9.554, 2.549), (6.185, -9.509, 2.615), (6.522, -9.529, 2.749), (6.103, -10.23, 3.01), (6.549, -9.802, 2.424), (6.343, -9.907, 2.283), (6.161, -10.2, 2.391), (6.239, -10.32, 2.624), (6.384, -10.43, 2.937), (6.512, -10.55, 2.836), (6.669, -10.61, 3.11), (6.825, -10.38, 3.034), (7.007, -10.08, 2.927), (7.145, -9.841, 2.828), (6.935, -9.848, 2.569), (6.677, -9.917, 2.323), (6.471, -10.02, 2.182), (6.29, -10.32, 2.29), (6.367, -10.44, 2.523), (6.743, -10.24, 2.659), (6.248, -9.815, 2.989), (5.618, -9.407, 4.085), (5.351, -9.79, 3.836), (5.59, -9.995, 3.292), (5.819, -9.935, 2.975), (5.685, -9.754, 2.822), (5.555, -9.39, 2.985), (5.515, -9.226, 3.371), (5.484, -9.226, 3.932), (5.666, -8.93, 3.824), (5.867, -9.458, 2.714), (6.126, -9.412, 2.78), (6.155, -9.053, 2.945), (6.028, -8.662, 3.42), (5.924, -8.884, 3.89), (6.002, -9.215, 4.224), (6.262, -8.905, 4.023), (6.486, -8.841, 3.689), (6.619, -9.22, 3.209), (6.463, -9.433, 2.913), (6.75, -9.512, 3.063), (7.045, -9.425, 3.482), (6.912, -9.046, 3.962), (6.549, -8.985, 4.173), (6.576, -9.293, 4.363), (7.005, -9.464, 4.24), (7.188, -9.762, 3.73), (6.777, -9.821, 3.253), (6.595, -10.12, 3.361), (6.894, -10.24, 3.904), (6.711, -9.942, 4.414), (6.394, -9.589, 4.471), (6.073, -9.759, 4.455), (6.242, -10.14, 4.358), (6.475, -10.35, 3.819), (6.275, -10.29, 3.345), (6.044, -10.14, 3.175), (6.036, -10.19, 3.567), (5.803, -9.975, 4.107), (5.843, -9.61, 4.285), (-6.272, -8.889, 4.023), (-6.496, -8.825, 3.688), (-6.629, -9.204, 3.208), (-6.473, -9.416, 2.913), (-6.759, -9.474, 3.049), (-7.054, -9.387, 3.468), (-6.921, -9.008, 3.948), (-6.558, -8.947, 4.159), (-6.585, -9.255, 4.349), (-7.014, -9.426, 4.226), (-7.197, -9.724, 3.716), (-6.786, -9.783, 3.239), (-6.604, -10.08, 3.347), (-6.903, -10.2, 3.89), (-6.72, -9.904, 4.4), (-6.403, -9.551, 4.457), (-6.082, -9.721, 4.441), (-6.251, -10.1, 4.345), (-6.484, -10.31, 3.805), (-6.284, -10.25, 3.331), (-6.031, -10.11, 3.161), (-6.023, -10.17, 3.553), (-5.79, -9.949, 4.092), (-5.83, -9.585, 4.271), (-6.011, -9.177, 4.21), (-5.605, -9.381, 4.071), (-5.337, -9.764, 3.821), (-5.578, -9.97, 3.278), (-5.806, -9.909, 2.961), (-5.695, -9.716, 2.808), (-5.493, -9.188, 3.918), (-5.675, -8.892, 3.81), (-5.524, -9.188, 3.357), (-5.564, -9.352, 2.971), (-5.876, -9.42, 2.7), (-6.136, -9.396, 2.779), (-6.165, -9.037, 2.943), (-6.039, -8.646, 3.42), (-5.934, -8.868, 3.889), (-6.258, -9.777, 2.976), (-6.757, -10.2, 2.659), (-6.692, -9.899, 2.335), (-6.492, -9.99, 2.174), (-6.31, -10.29, 2.282), (-6.366, -10.42, 2.512), (-6.506, -10.52, 2.83), (-6.677, -10.57, 3.112), (-6.832, -10.33, 3.037), (-7.014, -10.04, 2.93), (-7.152, -9.795, 2.831), (-6.944, -9.825, 2.586), (-6.814, -9.709, 2.683), (-6.561, -9.783, 2.433), (-6.361, -9.874, 2.272), (-6.18, -10.17, 2.379), (-6.235, -10.3, 2.61), (-6.532, -9.513, 2.748), (-6.09, -10.21, 2.996), (-5.865, -10.01, 2.796), (-5.754, -9.812, 2.643), (-5.935, -9.516, 2.535), (-6.195, -9.492, 2.614), (-6.852, -9.435, 3.313), (-6.513, -9.349, 3.166), (-6.375, -10.41, 2.927), (-6.073, -10.05, 3.41), (-6.375, -10.21, 3.596), (-6.085, -10.12, 2.941), (-5.905, -9.956, 2.781), (-5.815, -9.801, 2.659), (-5.961, -9.565, 2.573), (-6.168, -9.545, 2.636), (-6.438, -9.562, 2.743), (-6.735, -9.775, 2.657), (-6.533, -9.835, 2.456), (-6.373, -9.907, 2.327), (-6.228, -10.14, 2.413), (-6.272, -10.25, 2.598), (-6.384, -10.34, 2.852), (-5.337, -9.764, 3.821), (-5.578, -9.97, 3.278), (-5.524, -9.188, 3.357), (-5.564, -9.352, 2.971), (-6.165, -9.037, 2.943), (-6.039, -8.646, 3.42), (-5.457, -9.867, 3.55), (-5.544, -9.27, 3.164), (-5.864, -9.194, 2.957), (-5.782, -8.917, 3.388), (-6.102, -8.842, 3.182), (-5.43, -9.476, 3.589), (-5.571, -9.661, 3.125), (-5.823, -9.056, 3.173), (-5.5, -9.569, 3.357), (-5.517, -9.919, 3.414), (-5.554, -9.311, 3.068), (-6.014, -9.116, 2.95), (-5.911, -8.782, 3.404), (-6.071, -8.744, 3.301), (-5.477, -9.332, 3.473), (-5.567, -9.507, 3.048), (-5.397, -9.816, 3.685), (-5.534, -9.229, 3.261), (-5.714, -9.273, 2.964), (-5.653, -9.052, 3.373), (-6.133, -8.939, 3.063), (-5.384, -9.62, 3.705), (-5.574, -9.816, 3.202), (-5.802, -8.986, 3.281), (-5.844, -9.125, 3.065), (-5.683, -9.163, 3.169), (-5.962, -8.949, 3.177), (-5.465, -9.522, 3.473), (-5.536, -9.615, 3.241), (-5.479, -9.718, 3.453), (-5.522, -9.419, 3.261), (-5.545, -9.463, 3.154), (-5.527, -9.767, 3.328), (-5.431, -9.669, 3.579), (-5.988, -9.032, 3.064), (-5.699, -9.218, 3.066), (-5.668, -9.108, 3.271), (-5.937, -8.865, 3.291), (-5.5, -9.376, 3.367), (5.855, -9.222, 2.965), (5.771, -8.944, 3.395), (5.47, -9.893, 3.564), (5.433, -9.508, 3.604), (5.572, -9.693, 3.139), (5.535, -9.308, 3.178), (6.092, -8.858, 3.182), (5.813, -9.083, 3.18), (5.502, -9.6, 3.371), (6.005, -9.138, 2.955), (5.9, -8.803, 3.408), (5.53, -9.944, 3.428), (5.474, -9.367, 3.487), (5.563, -9.542, 3.062), (5.525, -9.267, 3.274), (6.06, -8.76, 3.301), (5.705, -9.306, 2.975), (5.643, -9.085, 3.383), (5.411, -9.842, 3.7), (5.392, -9.649, 3.72), (5.581, -9.844, 3.216), (5.545, -9.349, 3.082), (6.123, -8.956, 3.064), (5.792, -9.013, 3.288), (5.834, -9.152, 3.073), (5.952, -8.97, 3.181), (5.674, -9.195, 3.179), (5.468, -9.554, 3.487), (5.537, -9.647, 3.255), (5.519, -9.454, 3.275), (5.486, -9.747, 3.468), (5.534, -9.795, 3.342), (5.541, -9.498, 3.168), (5.496, -9.411, 3.381), (5.689, -9.251, 3.077), (5.979, -9.054, 3.068), (5.926, -8.887, 3.295), (5.658, -9.14, 3.281), (5.439, -9.698, 3.594), (-0.6436, -0.5453, 0.1888), (2.161e-07, -0.8545, 0.133), (0.2829, -0.718, -0.09585), (0.3397, -0.6673, 0.4177), (0.6226, -0.5308, 0.1888), (-0.3502, -0.6752, 0.4177), (-0.2933, -0.7246, -0.09585), (0.3113, -0.6927, 0.1609), (-0.3218, -0.6999, 0.1609), (-0.6151, -0.5449, 0.03427), (2.123e-07, -0.8795, 0.03079), (0.4243, -0.6247, -0.108), (0.5096, -0.5987, 0.4577), (0.651, -0.5305, 0.3433), (-0.1751, -0.7399, 0.3776), (-0.1467, -0.8145, -0.08366), (-0.672, -0.5456, 0.3433), (2.198e-07, -0.8295, 0.2353), (0.1414, -0.8112, -0.08366), (0.1699, -0.7359, 0.3776), (0.5942, -0.5311, 0.03427), (-0.5253, -0.6106, 0.4577), (-0.44, -0.6346, -0.108), (0.3255, -0.68, 0.2893), (0.2971, -0.7053, 0.03253), (0.1556, -0.7736, 0.147), (0.4669, -0.6117, 0.1748), (-0.336, -0.6876, 0.2893), (-0.3076, -0.7122, 0.03253), (-0.4827, -0.6226, 0.1748), (-0.1609, -0.7772, 0.147), (-0.1538, -0.7959, 0.03166), (-0.4613, -0.6286, 0.0334), (-0.504, -0.6166, 0.3163), (0.4456, -0.6182, 0.0334), (0.1485, -0.7924, 0.03166), (0.1628, -0.7548, 0.2623), (0.4883, -0.6052, 0.3163), (-0.168, -0.7585, 0.2623)], [], [(39, 4, 3), (3, 4, 5, 2), (2, 5, 6, 1), (7, 0, 1, 6), (0, 7, 24), (7, 8, 24), (6, 9, 8, 7), (5, 10, 9, 6), (4, 11, 10, 5), (39, 11, 4), (39, 12, 11), (11, 12, 13, 10), (10, 13, 14, 9), (9, 14, 15, 8), (8, 15, 24), (15, 16, 24), (14, 17, 16, 15), (13, 18, 17, 14), (12, 19, 18, 13), (39, 19, 12), (39, 20, 19), (19, 20, 21, 18), (18, 21, 22, 17), (17, 22, 23, 16), (16, 23, 24), (23, 25, 24), (22, 26, 25, 23), (21, 27, 330, 321, 337, 26, 22), (20, 28, 27, 21), (39, 28, 20), (39, 29, 28), (28, 29, 33, 336, 327, 343, 27), (359, 338, 32, 335), (26, 342, 326, 335, 32, 30, 25), (25, 30, 24), (30, 31, 24), (32, 31, 30), (29, 34, 33), (39, 34, 29), (39, 35, 34), (34, 35, 36, 332, 323, 339, 33), (358, 334, 37, 333), (32, 340, 324, 333, 37, 38, 31), (31, 38, 24), (38, 0, 24), (0, 38, 37, 1), (36, 2, 1, 37, 334, 325, 341), (35, 3, 2, 36), (39, 3, 35), (40, 50, 41), (40, 41, 42), (40, 42, 43), (40, 43, 44), (40, 44, 45), (40, 45, 46), (40, 46, 47), (40, 47, 48), (40, 48, 49), (40, 49, 50), (41, 50, 51, 52), (42, 41, 52, 53), (43, 42, 53, 54), (44, 43, 54, 55), (45, 44, 55, 64), (20, 28, 58, 57), (29, 28, 58, 59), (29, 34, 60, 59), (35, 34, 60, 61), (35, 3, 56, 61), (49, 51, 50), (51, 49, 62, 63), (45, 64, 46), (64, 65, 66, 46), (57, 58, 68, 67), (59, 58, 68, 69), (59, 60, 70, 69), (61, 60, 70, 71), (61, 56, 72, 71), (52, 51, 73, 74), (53, 52, 74, 75), (54, 53, 75, 76), (55, 54, 76, 77), (64, 55, 77, 78), (93, 102, 80, 79), (102, 103, 81, 80), (103, 104, 82, 81), (104, 105, 83, 82), (105, 106, 84, 83), (96, 101, 85, 86), (96, 97, 87, 86), (98, 97, 87, 88), (98, 99, 89, 88), (100, 99, 89, 90), (93, 92, 91, 111), (112, 93, 111), (106, 108, 95, 94), (108, 106, 107), (122, 154, 101, 96), (122, 123, 97, 96), (128, 123, 97, 98), (128, 129, 99, 98), (137, 129, 99, 100), (112, 113, 102, 93), (113, 114, 103, 102), (114, 115, 104, 103), (115, 116, 105, 104), (116, 107, 106, 105), (117, 108, 107), (117, 109, 108), (117, 110, 109), (117, 111, 110), (117, 112, 111), (117, 113, 112), (117, 114, 113), (117, 115, 114), (117, 116, 115), (117, 107, 116), (118, 154, 122), (122, 154, 155, 121), (121, 155, 156, 120, 300, 284, 293), (157, 119, 120, 156), (119, 157, 133), (126, 119, 133), (125, 294, 285, 301, 120, 119, 126), (320, 300, 120, 301), (123, 122, 121, 302, 286, 295, 124), (118, 122, 123), (118, 123, 128), (128, 123, 124), (125, 126, 127), (127, 126, 133), (132, 127, 133), (131, 292, 283, 299, 125, 127, 132), (319, 296, 125, 299), (129, 128, 124, 298, 282, 291, 130), (118, 128, 129), (118, 129, 137), (137, 129, 130, 136), (136, 130, 304, 288, 297, 131, 135), (135, 131, 132, 134), (134, 132, 133), (141, 134, 133), (140, 135, 134, 141), (139, 136, 135, 140), (138, 137, 136, 139), (118, 137, 138), (118, 138, 145), (145, 138, 139, 144), (144, 139, 140, 143), (143, 140, 141, 142), (142, 141, 133), (149, 142, 133), (148, 143, 142, 149), (147, 144, 143, 148), (146, 145, 144, 147), (118, 145, 146), (118, 146, 153), (153, 146, 147, 152), (152, 147, 148, 151), (151, 148, 149, 150), (150, 149, 133), (157, 150, 133), (150, 157, 156, 151), (155, 152, 151, 156), (154, 153, 152, 155), (118, 153, 154), (197, 162, 161), (161, 162, 163, 160), (160, 163, 164, 159), (165, 158, 159, 164), (158, 165, 182), (165, 166, 182), (164, 167, 166, 165), (163, 168, 167, 164), (162, 169, 168, 163), (197, 169, 162), (197, 170, 169), (169, 170, 171, 168), (168, 171, 172, 167), (167, 172, 173, 166), (166, 173, 182), (173, 174, 182), (172, 175, 174, 173), (171, 176, 175, 172), (170, 177, 176, 171), (197, 177, 170), (197, 178, 177), (177, 178, 179, 176), (176, 179, 180, 175), (175, 180, 181, 174), (174, 181, 182), (181, 183, 182), (180, 184, 183, 181), (179, 185, 184, 180), (178, 186, 185, 179), (197, 186, 178), (197, 187, 186), (186, 187, 191, 185), (191, 194, 241, 254, 245, 261, 240), (184, 190, 188, 183), (183, 188, 182), (188, 189, 182), (190, 189, 188), (187, 192, 191), (197, 192, 187), (197, 193, 192), (192, 193, 194, 191), (195, 190, 239, 262, 246, 255, 242), (190, 195, 196, 189), (189, 196, 182), (196, 158, 182), (158, 196, 195, 159), (194, 160, 159, 195), (193, 161, 160, 194), (197, 161, 193), (198, 208, 199), (198, 199, 200), (198, 200, 201), (198, 201, 202), (198, 202, 203), (198, 203, 204), (198, 204, 205), (198, 205, 206), (198, 206, 207), (198, 207, 208), (199, 208, 209, 210), (200, 199, 210, 211), (201, 200, 211, 212), (202, 201, 212, 213), (203, 202, 213, 222), (178, 186, 216, 215), (187, 186, 216, 217), (187, 192, 218, 217), (193, 192, 218, 219), (193, 161, 214, 219), (207, 209, 208), (209, 207, 220, 221), (203, 222, 204), (222, 223, 224, 204), (215, 216, 226, 225), (217, 216, 226, 227), (217, 218, 228, 227), (219, 218, 228, 229), (219, 214, 230, 229), (210, 209, 231, 232), (211, 210, 232, 233), (212, 211, 233, 234), (213, 212, 234, 235), (222, 213, 235, 236), (281, 260, 239, 257), (280, 256, 242, 255), (185, 191, 240, 258, 249, 265, 238), (190, 184, 237, 264, 248, 257, 239), (194, 195, 242, 256, 247, 263, 241), (184, 185, 238, 252, 243, 259, 237), (279, 266, 246, 262), (278, 267, 250, 268), (277, 263, 247, 269), (276, 270, 248, 264), (275, 271, 251, 272), (274, 253, 244, 273), (271, 274, 273, 251), (249, 258, 274, 271), (258, 240, 253, 274), (252, 275, 272, 243), (238, 265, 275, 252), (265, 249, 271, 275), (259, 276, 264, 237), (243, 272, 276, 259), (272, 251, 270, 276), (267, 277, 269, 250), (245, 254, 277, 267), (254, 241, 263, 277), (253, 278, 268, 244), (240, 261, 278, 253), (261, 245, 267, 278), (260, 279, 262, 239), (244, 268, 279, 260), (268, 250, 266, 279), (266, 280, 255, 246), (250, 269, 280, 266), (269, 247, 256, 280), (270, 281, 257, 248), (251, 273, 281, 270), (273, 244, 260, 281), (318, 305, 283, 292), (317, 306, 289, 307), (316, 303, 287, 308), (315, 309, 285, 294), (314, 310, 290, 311), (313, 293, 284, 312), (310, 313, 312, 290), (286, 302, 313, 310), (302, 121, 293, 313), (303, 314, 311, 287), (124, 295, 314, 303), (295, 286, 310, 314), (296, 315, 294, 125), (287, 311, 315, 296), (311, 290, 309, 315), (306, 316, 308, 289), (282, 298, 316, 306), (298, 124, 303, 316), (304, 317, 307, 288), (130, 291, 317, 304), (291, 282, 306, 317), (297, 318, 292, 131), (288, 307, 318, 297), (307, 289, 305, 318), (305, 319, 299, 283), (289, 308, 319, 305), (308, 287, 296, 319), (309, 320, 301, 285), (290, 312, 320, 309), (312, 284, 300, 320), (357, 344, 324, 340), (356, 345, 328, 346), (355, 341, 325, 347), (354, 348, 326, 342), (353, 349, 329, 350), (352, 331, 322, 351), (349, 352, 351, 329), (327, 336, 352, 349), (336, 33, 331, 352), (330, 353, 350, 321), (27, 343, 353, 330), (343, 327, 349, 353), (337, 354, 342, 26), (321, 350, 354, 337), (350, 329, 348, 354), (345, 355, 347, 328), (323, 332, 355, 345), (332, 36, 341, 355), (331, 356, 346, 322), (33, 339, 356, 331), (339, 323, 345, 356), (338, 357, 340, 32), (322, 346, 357, 338), (346, 328, 344, 357), (344, 358, 333, 324), (328, 347, 358, 344), (347, 325, 334, 358), (348, 359, 335, 326), (329, 351, 359, 348), (351, 322, 338, 359)])
me_sphere_001.polygons.foreach_set('use_smooth', [True] * 345)
me_sphere_001.polygons.foreach_set('material_index', [0, 0, 0, 0, 0, 0, 0, 0, 0, 0, 0, 0, 0, 0, 0, 0, 0, 0, 0, 0, 0, 0, 0, 0, 0, 0, 0, 0, 0, 0, 0, 0, 0, 0, 0, 0, 0, 0, 0, 0, 0, 0, 0, 0, 0, 0, 0, 0, 0, 0, 0, 0, 0, 0, 0, 0, 0, 0, 0, 0, 0, 0, 0, 0, 0, 0, 0, 0, 0, 0, 0, 0, 0, 0, 0, 0, 0, 0, 0, 0, 0, 0, 0, 0, 0, 0, 0, 0, 0, 0, 0, 0, 0, 0, 0, 0, 0, 0, 0, 0, 0, 0, 0, 0, 0, 0, 0, 0, 0, 0, 0, 0, 0, 0, 0, 0, 0, 0, 0, 0, 0, 0, 0, 0, 0, 0, 0, 0, 0, 0, 0, 0, 0, 0, 0, 0, 0, 0, 0, 0, 0, 0, 0, 0, 0, 0, 0, 0, 0, 0, 0, 0, 0, 0, 0, 0, 0, 0, 0, 0, 0, 0, 0, 0, 0, 0, 0, 0, 0, 0, 0, 0, 0, 0, 0, 0, 0, 0, 0, 0, 0, 0, 0, 0, 0, 0, 0, 0, 0, 0, 0, 0, 0, 0, 0, 0, 0, 0, 0, 0, 0, 0, 0, 0, 0, 0, 0, 0, 0, 0, 0, 0, 0, 0, 0, 0, 0, 0, 0, 0, 0, 0, 0, 0, 0, 0, 0, 0, 0, 0, 0, 0, 0, 0, 0, 0, 0, 0, 0, 0, 0, 0, 0, 0, 0, 0, 0, 0, 0, 0, 0, 0, 0, 0, 0, 0, 1, 0, 0, 1, 0, 1, 0, 0, 0, 0, 0, 0, 0, 1, 1, 0, 0, 0, 0, 0, 0, 0, 1, 0, 1, 0, 0, 1, 0, 0, 1, 0, 0, 1, 0, 1, 0, 0, 0, 0, 0, 0, 0, 1, 1, 0, 0, 0, 0, 0, 0, 0, 1, 0, 1, 0, 0, 1, 0, 0, 1, 0, 0, 1, 0, 1, 0, 0, 0, 0, 0, 0, 0, 1, 1, 0, 0, 0, 0, 0, 0, 0, 1, 0, 1, 0, 0, 1, 0])
me_sphere_001.materials.append(mat_bone)
me_sphere_001.materials.append(mat_eyes)
me_sphere_001.use_remesh_preserve_volume = False
me_sphere_001.use_remesh_preserve_attributes = False
me_sphere_001.use_mirror_vertex_groups = False
me_sphere_001.update()

# ---- objects
ob_circle_001 = bpy.data.objects.new('Circle.001', me_circle_001)
ob_circle_002 = bpy.data.objects.new('Circle.002', me_circle_002)
ob_circle_003 = bpy.data.objects.new('Circle.003', me_circle_004)
ob_circle_004 = bpy.data.objects.new('Circle.004', me_circle_005)
ob_circle_006 = bpy.data.objects.new('Circle.006', me_circle_003)
ob_plane_002 = bpy.data.objects.new('Plane.002', me_plane_001)
ob_plane_003 = bpy.data.objects.new('Plane.003', me_plane_000)
ob_plane_004 = bpy.data.objects.new('Plane.004', me_plane_004)
ob_plane = bpy.data.objects.new('Plane', me_plane)
ob_sphere = bpy.data.objects.new('Sphere', me_sphere_001)

# ---- transforms, parenting, visibility, modifiers, constraints
ob_circle_001.location = (3.779e-09, -8.103e-09, -1.431e-07)
ob_circle_001.rotation_euler = (0.0, -0.0, 0.1241)
ob_circle_001.scale = (0.5007, 0.5007, 0.5007)
ob_circle_001.lock_rotations_4d = False
ob_circle_001.empty_display_type = 'ARROWS'
ob_circle_001.lineart.crease_threshold = 0.0
ob_circle_002.location = (0.0, 0.0, 2.4)
ob_circle_002.scale = (0.936, 0.936, 0.936)
ob_circle_002.lock_rotations_4d = False
ob_circle_002.empty_display_type = 'ARROWS'
ob_circle_002.lineart.crease_threshold = 0.0
ob_circle_003.location = (-0.9219, -1.031, 0.3398)
ob_circle_003.rotation_euler = (0.0, -0.0, 2.793)
ob_circle_003.scale = (0.12, 0.12, 0.12)
ob_circle_003.lock_rotations_4d = False
ob_circle_003.empty_display_type = 'ARROWS'
ob_circle_003.lineart.crease_threshold = 0.0
ob_circle_004.location = (1.389, 0.04292, 0.3426)
ob_circle_004.rotation_euler = (0.0, -0.0, 1.833)
ob_circle_004.scale = (-0.12, -0.12, 0.12)
ob_circle_004.lock_rotations_4d = False
ob_circle_004.empty_display_type = 'ARROWS'
ob_circle_004.lineart.crease_threshold = 0.0
ob_circle_006.location = (-0.6488, 1.392, 0.3398)
ob_circle_006.rotation_euler = (0.0, -0.0, 0.6981)
ob_circle_006.scale = (0.12, 0.12, 0.12)
ob_circle_006.lock_rotations_4d = False
ob_circle_006.empty_display_type = 'ARROWS'
ob_circle_006.lineart.crease_threshold = 0.0
ob_plane_002.location = (-0.6364, 1.365, 0.4674)
ob_plane_002.rotation_euler = (0.0, -0.0, 0.4363)
ob_plane_002.scale = (0.04407, 0.04407, 0.04407)
ob_plane_002.lock_rotations_4d = False
ob_plane_002.empty_display_type = 'ARROWS'
ob_plane_002.lineart.crease_threshold = 0.0
ob_plane_003.location = (-0.9162, -1.016, 0.4674)
ob_plane_003.rotation_euler = (0.0, -0.0, 2.479)
ob_plane_003.scale = (0.0494, 0.0494, 0.0494)
ob_plane_003.lock_rotations_4d = False
ob_plane_003.empty_display_type = 'ARROWS'
ob_plane_003.lineart.crease_threshold = 0.0
ob_plane_004.location = (1.356, 0.04687, 0.4674)
ob_plane_004.rotation_euler = (0.0, 0.0, 4.625)
ob_plane_004.scale = (0.04407, 0.04407, 0.04407)
ob_plane_004.lock_rotations_4d = False
ob_plane_004.empty_display_type = 'ARROWS'
ob_plane_004.lineart.crease_threshold = 0.0
ob_plane.location = (-0.03196, 0.06854, 0.6)
ob_plane.rotation_euler = (0.0, 0.0, -2.705)
ob_plane.scale = (3.054, 3.054, 3.054)
ob_plane.lock_rotations_4d = False
ob_plane.empty_display_type = 'ARROWS'
ob_plane.lineart.crease_threshold = 0.0
_vg = ob_plane.vertex_groups.new(name='Group')
_vg = ob_plane.vertex_groups.new(name='Group.001')
ob_sphere.location = (-0.6712, 1.44, 1.3)
ob_sphere.rotation_euler = (0.3491, 7.594e-17, 0.4363)
ob_sphere.scale = (0.2106, 0.2106, 0.2106)
ob_sphere.lock_rotations_4d = False
ob_sphere.empty_display_type = 'ARROWS'
ob_sphere.lineart.crease_threshold = 0.0
_vg = ob_sphere.vertex_groups.new(name='blood tap')

# ---- collection membership
col_collection_1.objects.link(ob_circle_001)
col_collection_1.objects.link(ob_circle_002)
col_collection_1.objects.link(ob_circle_003)
col_collection_1.objects.link(ob_circle_004)
col_collection_1.objects.link(ob_circle_006)
col_collection_1.objects.link(ob_plane_002)
col_collection_1.objects.link(ob_plane_003)
col_collection_1.objects.link(ob_plane_004)
col_collection_1.objects.link(ob_plane)
col_collection_1.objects.link(ob_sphere)

# ---- scene / render settings (as saved in the file)
scene.frame_start = 1; scene.frame_end = 250; scene.frame_set(2)
scene.render.engine = 'BLENDER_EEVEE_NEXT'
scene.render.image_settings.compression = 90
scene.render.resolution_x = 1024
scene.render.resolution_y = 1024
scene.render.resolution_percentage = 25
scene.render.dither_intensity = 0.0
scene.render.bake_margin = 2
scene.render.bake_bias = 0.0
scene.cycles.use_denoising = False
scene.cycles.samples = 10
scene.cycles.sampling_pattern = 'TABULATED_SOBOL'
scene.cycles.light_sampling_threshold = 0.0
scene.cycles.use_adaptive_sampling = False
scene.cycles.use_light_tree = False
scene.cycles.blur_glossy = 0.0
scene.cycles.volume_bounces = 1
scene.cycles.pixel_filter_type = 'GAUSSIAN'
scene.cycles.sample_clamp_indirect = 0.0
scene.view_settings.view_transform = 'Standard'
bpy.context.view_layer.update()

# ---- added for rendering (the .blend has no active camera and no usable light): camera, sun
cam_auto = bpy.data.cameras.new('AutoCamera')
cam_auto.lens = 50.0
cam_auto.sensor_width = 36.0
cam_auto.clip_end = 1000.0
ob_auto_camera = bpy.data.objects.new('AutoCamera', cam_auto)
scene.collection.objects.link(ob_auto_camera)
ob_auto_camera.location = (9.16598, -10.9992, 9.15868)
ob_auto_camera.rotation_euler = (1.09748, -7.21219e-08, 0.694738)
scene.camera = ob_auto_camera
light_auto_sun = bpy.data.lights.new('AutoSun', 'SUN')
light_auto_sun.energy = 3.0
light_auto_sun.angle = 0.0523599
ob_auto_sun = bpy.data.objects.new('AutoSun', light_auto_sun)
scene.collection.objects.link(ob_auto_sun)
ob_auto_sun.rotation_euler = (0.872665, 0.174533, 0.523599)
bpy.context.view_layer.update()
